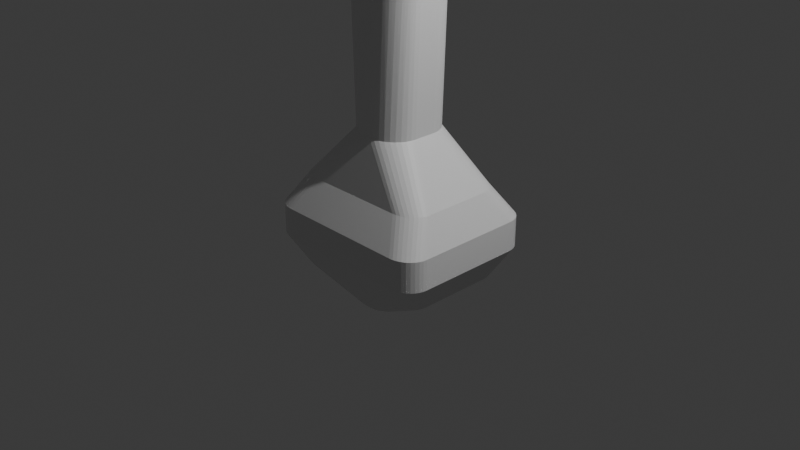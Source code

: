 # Source: SWORD.blend  (saved by Blender 4.5.91; exported with 4.5.12 LTS)
import bpy
from mathutils import Matrix  # noqa: F401  (used for matrix-valued properties, if any)

bpy.ops.wm.read_factory_settings(use_empty=True)
scene = bpy.context.scene
scene.name = 'Scene'

# ---- collections
col_collection = bpy.data.collections.new('Collection'); scene.collection.children.link(col_collection)

# ---- materials (node trees are filled in below, after node groups)
mat_material = bpy.data.materials.new('Material')
mat_material.alpha_threshold = 0.0
mat_material.roughness = 0.5
mat_material.line_color = (0.0, 0.0, 0.0, 1.0)

# ---- material node trees
mat_material.use_nodes = True; mat_material.node_tree.nodes.clear()
_N = mat_material.node_tree.nodes; _L = mat_material.node_tree.links
n0 = _N.new('ShaderNodeOutputMaterial'); n0.name = 'Material Output'; n0.location = (200, 100)
n1 = _N.new('ShaderNodeBsdfPrincipled'); n1.name = 'Principled BSDF'; n1.location = (-200, 100)
n1.inputs[3].default_value = 1.45
_L.new(n1.outputs[0], n0.inputs[0])
n0.is_active_output = True

# ---- world
world_world = bpy.data.worlds.new('World'); scene.world = world_world
world_world.use_nodes = True; world_world.node_tree.nodes.clear()
_N = world_world.node_tree.nodes; _L = world_world.node_tree.links
n0 = _N.new('ShaderNodeOutputWorld'); n0.name = 'World Output'; n0.location = (200, 100)
n1 = _N.new('ShaderNodeBackground'); n1.name = 'Background'; n1.location = (-200, 100)
n1.inputs[0].default_value = (0.05088, 0.05088, 0.05088, 1.0)
_L.new(n1.outputs[0], n0.inputs[0])
n0.is_active_output = True
world_world.color = (0.05088, 0.05088, 0.05088)
world_world.sun_shadow_jitter_overblur = 0.0

# ---- cameras
cam_camera = bpy.data.cameras.new('Camera')
cam_camera.clip_end = 100.0
cam_camera.ortho_scale = 7.314

# ---- lights
light_light = bpy.data.lights.new('Light', 'POINT')
light_light.energy = 1000.0
light_light.shadow_soft_size = 0.1

# ---- meshes
me_cube = bpy.data.meshes.new('Cube')
me_cube.from_pydata([(0.03124, -0.4133, 6.211), (0.09513, -0.4089, 6.211), (0.03124, 0.4133, 6.211), (0.09513, 0.4089, 6.211), (0.1571, 0.3957, 6.211), (0.2152, 0.3742, 6.211), (0.2678, 0.3449, 6.211), (0.3131, 0.3089, 6.211), (0.3499, 0.2672, 6.211), (0.377, 0.221, 6.211), (0.3992, 0.1211, 6.211), (0.3936, 0.1718, 6.211), (-0.3992, -0.1211, 6.211), (-0.3936, -0.1718, 6.211), (-0.377, -0.221, 6.211), (-0.3499, -0.2672, 6.211), (-0.3131, -0.3089, 6.211), (-0.2678, -0.3449, 6.211), (-0.2152, -0.3742, 6.211), (-0.1571, -0.3957, 6.211), (-0.09513, -0.4089, 6.211), (-0.03124, -0.4133, 6.211), (0.3554, 0.1211, 1.0), (0.02781, 0.4133, 1.0), (0.3505, 0.1718, 1.0), (0.3357, 0.221, 1.0), (0.3115, 0.2672, 1.0), (0.2788, 0.3089, 1.0), (0.2384, 0.3449, 1.0), (0.1916, 0.3742, 1.0), (0.1399, 0.3957, 1.0), (0.0847, 0.4089, 1.0), (0.02158, 0.4409, -0.8498), (0.2891, 0.2052, -0.8498), (0.06804, 0.4373, -0.8498), (0.1131, 0.4267, -0.8498), (0.1553, 0.4093, -0.8498), (0.1935, 0.3858, -0.8498), (0.2265, 0.3567, -0.8498), (0.2533, 0.3231, -0.8498), (0.273, 0.2858, -0.8498), (0.2851, 0.2462, -0.8498), (0.02781, -0.4133, 1.0), (0.3554, -0.1211, 1.0), (0.0847, -0.4089, 1.0), (0.1399, -0.3957, 1.0), (0.1916, -0.3742, 1.0), (0.2384, -0.3449, 1.0), (0.2788, -0.3089, 1.0), (0.3115, -0.2672, 1.0), (0.3357, -0.221, 1.0), (0.3505, -0.1718, 1.0), (0.2891, -0.2052, -0.8498), (0.02158, -0.4409, -0.8498), (0.2851, -0.2462, -0.8498), (0.273, -0.2858, -0.8498), (0.2533, -0.3231, -0.8498), (0.2265, -0.3567, -0.8498), (0.1935, -0.3858, -0.8498), (0.1553, -0.4093, -0.8498), (0.1131, -0.4267, -0.8498), (0.06804, -0.4373, -0.8498), (-0.02781, 0.4133, 1.0), (-0.3554, 0.1211, 1.0), (-0.0847, 0.4089, 1.0), (-0.1399, 0.3957, 1.0), (-0.1916, 0.3742, 1.0), (-0.2384, 0.3449, 1.0), (-0.2788, 0.3089, 1.0), (-0.3115, 0.2672, 1.0), (-0.3357, 0.221, 1.0), (-0.3505, 0.1718, 1.0), (-0.2891, 0.2052, -0.8498), (-0.02158, 0.4409, -0.8498), (-0.2851, 0.2462, -0.8498), (-0.273, 0.2858, -0.8498), (-0.2533, 0.3231, -0.8498), (-0.2265, 0.3567, -0.8498), (-0.1935, 0.3858, -0.8498), (-0.1553, 0.4093, -0.8498), (-0.1131, 0.4267, -0.8498), (-0.06804, 0.4373, -0.8498), (-0.3554, -0.1211, 1.0), (-0.02781, -0.4133, 1.0), (-0.3505, -0.1718, 1.0), (-0.3357, -0.221, 1.0), (-0.3115, -0.2672, 1.0), (-0.2788, -0.3089, 1.0), (-0.2384, -0.3449, 1.0), (-0.1916, -0.3742, 1.0), (-0.1399, -0.3957, 1.0), (-0.0847, -0.4089, 1.0), (-0.02158, -0.4409, -0.8498), (-0.2891, -0.2052, -0.8498), (-0.06804, -0.4373, -0.8498), (-0.1131, -0.4267, -0.8498), (-0.1553, -0.4093, -0.8498), (-0.1935, -0.3858, -0.8498), (-0.2265, -0.3567, -0.8498), (-0.2533, -0.3231, -0.8498), (-0.273, -0.2858, -0.8498), (-0.2851, -0.2462, -0.8498), (0.8123, 0.3653, 0.4498), (0.5496, 0.6026, 0.4498), (0.8083, 0.4065, 0.4498), (0.7964, 0.4464, 0.4498), (0.7771, 0.4839, 0.4498), (0.7508, 0.5178, 0.4498), (0.7184, 0.5471, 0.4498), (0.6809, 0.5708, 0.4498), (0.6394, 0.5883, 0.4498), (0.5952, 0.599, 0.4498), (0.9864, 0.5758, 0.1249), (0.7261, 0.8123, 0.1249), (0.9824, 0.6169, 0.1249), (0.9707, 0.6567, 0.1249), (0.9515, 0.694, 0.1249), (0.9255, 0.7278, 0.1249), (0.8934, 0.7569, 0.1249), (0.8563, 0.7806, 0.1249), (0.8152, 0.798, 0.1249), (0.7713, 0.8087, 0.1249), (0.9864, 0.5763, -0.2), (0.7259, 0.8123, -0.2), (0.9824, 0.6173, -0.2), (0.9707, 0.657, -0.2), (0.9515, 0.6943, -0.2), (0.9255, 0.728, -0.2), (0.8934, 0.7571, -0.2), (0.8562, 0.7806, -0.2), (0.815, 0.798, -0.2), (0.7712, 0.8087, -0.2), (0.5489, 0.6445, -0.5249), (0.8123, 0.4087, -0.5249), (0.5946, 0.6409, -0.5249), (0.639, 0.6303, -0.5249), (0.6806, 0.6129, -0.5249), (0.7182, 0.5893, -0.5249), (0.7506, 0.5602, -0.5249), (0.777, 0.5266, -0.5249), (0.7964, 0.4893, -0.5249), (0.8083, 0.4496, -0.5249), (-0.5489, -0.6445, -0.5249), (-0.8123, -0.4087, -0.5249), (-0.5946, -0.6409, -0.5249), (-0.639, -0.6303, -0.5249), (-0.6806, -0.6129, -0.5249), (-0.7182, -0.5893, -0.5249), (-0.7506, -0.5602, -0.5249), (-0.777, -0.5266, -0.5249), (-0.7964, -0.4893, -0.5249), (-0.8083, -0.4496, -0.5249), (-0.7259, -0.8123, -0.2), (-0.9864, -0.5763, -0.2), (-0.7712, -0.8087, -0.2), (-0.815, -0.798, -0.2), (-0.8562, -0.7806, -0.2), (-0.8934, -0.7571, -0.2), (-0.9255, -0.728, -0.2), (-0.9515, -0.6943, -0.2), (-0.9707, -0.657, -0.2), (-0.9824, -0.6173, -0.2), (-0.7261, -0.8123, 0.1249), (-0.9864, -0.5758, 0.1249), (-0.7713, -0.8087, 0.1249), (-0.8152, -0.798, 0.1249), (-0.8563, -0.7806, 0.1249), (-0.8934, -0.7569, 0.1249), (-0.9255, -0.7278, 0.1249), (-0.9515, -0.694, 0.1249), (-0.9707, -0.6567, 0.1249), (-0.9824, -0.6169, 0.1249), (-0.8123, -0.3653, 0.4498), (-0.5496, -0.6026, 0.4498), (-0.8083, -0.4065, 0.4498), (-0.7964, -0.4464, 0.4498), (-0.7771, -0.4839, 0.4498), (-0.7508, -0.5178, 0.4498), (-0.7184, -0.5471, 0.4498), (-0.6809, -0.5708, 0.4498), (-0.6394, -0.5883, 0.4498), (-0.5952, -0.599, 0.4498), (0.5496, -0.6026, 0.4498), (0.8123, -0.3653, 0.4498), (0.5952, -0.599, 0.4498), (0.6394, -0.5883, 0.4498), (0.6809, -0.5708, 0.4498), (0.7184, -0.5471, 0.4498), (0.7508, -0.5178, 0.4498), (0.7771, -0.4839, 0.4498), (0.7964, -0.4464, 0.4498), (0.8083, -0.4065, 0.4498), (0.7261, -0.8123, 0.1249), (0.9864, -0.5758, 0.1249), (0.7713, -0.8087, 0.1249), (0.8152, -0.798, 0.1249), (0.8563, -0.7806, 0.1249), (0.8934, -0.7569, 0.1249), (0.9255, -0.7278, 0.1249), (0.9515, -0.694, 0.1249), (0.9707, -0.6567, 0.1249), (0.9824, -0.6169, 0.1249), (0.7259, -0.8123, -0.2), (0.9864, -0.5763, -0.2), (0.7712, -0.8087, -0.2), (0.815, -0.798, -0.2), (0.8562, -0.7806, -0.2), (0.8934, -0.7571, -0.2), (0.9255, -0.728, -0.2), (0.9515, -0.6943, -0.2), (0.9707, -0.657, -0.2), (0.9824, -0.6173, -0.2), (0.8123, -0.4087, -0.5249), (0.5489, -0.6445, -0.5249), (0.8083, -0.4496, -0.5249), (0.7964, -0.4893, -0.5249), (0.777, -0.5266, -0.5249), (0.7506, -0.5602, -0.5249), (0.7182, -0.5893, -0.5249), (0.6806, -0.6129, -0.5249), (0.639, -0.6303, -0.5249), (0.5946, -0.6409, -0.5249), (-0.5496, 0.6026, 0.4498), (-0.8123, 0.3653, 0.4498), (-0.5952, 0.599, 0.4498), (-0.6394, 0.5883, 0.4498), (-0.6809, 0.5708, 0.4498), (-0.7184, 0.5471, 0.4498), (-0.7508, 0.5178, 0.4498), (-0.7771, 0.4839, 0.4498), (-0.7964, 0.4464, 0.4498), (-0.8083, 0.4065, 0.4498), (-0.7261, 0.8123, 0.1249), (-0.9864, 0.5758, 0.1249), (-0.7713, 0.8087, 0.1249), (-0.8152, 0.798, 0.1249), (-0.8563, 0.7806, 0.1249), (-0.8934, 0.7569, 0.1249), (-0.9255, 0.7278, 0.1249), (-0.9515, 0.694, 0.1249), (-0.9707, 0.6567, 0.1249), (-0.9824, 0.6169, 0.1249), (-0.7259, 0.8123, -0.2), (-0.9864, 0.5763, -0.2), (-0.7712, 0.8087, -0.2), (-0.815, 0.798, -0.2), (-0.8562, 0.7806, -0.2), (-0.8934, 0.7571, -0.2), (-0.9255, 0.728, -0.2), (-0.9515, 0.6943, -0.2), (-0.9707, 0.657, -0.2), (-0.9824, 0.6173, -0.2), (-0.8123, 0.4087, -0.5249), (-0.5489, 0.6445, -0.5249), (-0.8083, 0.4496, -0.5249), (-0.7964, 0.4893, -0.5249), (-0.777, 0.5266, -0.5249), (-0.7506, 0.5602, -0.5249), (-0.7182, 0.5893, -0.5249), (-0.6806, 0.6129, -0.5249), (-0.639, 0.6303, -0.5249), (-0.5946, 0.6409, -0.5249), (0.1571, -0.3957, 6.211), (0.2152, -0.3742, 6.211), (0.2678, -0.3449, 6.211), (0.3131, -0.3089, 6.211), (0.3499, -0.2672, 6.211), (0.377, -0.221, 6.211), (0.3936, -0.1718, 6.211), (0.3992, -0.1211, 6.211), (-0.09513, 0.4089, 6.211), (-0.03124, 0.4133, 6.211), (-0.1571, 0.3957, 6.211), (-0.2152, 0.3742, 6.211), (-0.2678, 0.3449, 6.211), (-0.3131, 0.3089, 6.211), (-0.3499, 0.2672, 6.211), (-0.377, 0.221, 6.211), (-0.3936, 0.1718, 6.211), (-0.3992, 0.1211, 6.211), (0.03624, -0.4133, 3.605), (-0.03624, -0.4133, 3.605), (-0.3633, 0.3089, 3.605), (-0.3107, 0.3449, 3.605), (0.4567, -0.1718, 3.605), (0.4374, -0.221, 3.605), (0.4567, 0.1718, 3.605), (0.4632, 0.1211, 3.605), (-0.3633, -0.3089, 3.605), (-0.406, -0.2672, 3.605), (-0.1104, 0.4089, 3.605), (-0.03624, 0.4133, 3.605), (0.3107, -0.3449, 3.605), (0.2497, -0.3742, 3.605), (-0.1104, -0.4089, 3.605), (-0.1823, -0.3957, 3.605), (0.2497, 0.3742, 3.605), (0.3107, 0.3449, 3.605), (-0.406, 0.2672, 3.605), (0.4632, -0.1211, 3.605), (-0.4374, -0.221, 3.605), (0.4374, 0.221, 3.605), (-0.1823, 0.3957, 3.605), (0.3633, -0.3089, 3.605), (-0.2497, -0.3742, 3.605), (0.1104, -0.4089, 3.605), (0.1823, 0.3957, 3.605), (-0.4374, 0.221, 3.605), (-0.4567, -0.1718, 3.605), (0.406, 0.2672, 3.605), (-0.2497, 0.3742, 3.605), (0.406, -0.2672, 3.605), (-0.3107, -0.3449, 3.605), (0.1823, -0.3957, 3.605), (0.1104, 0.4089, 3.605), (-0.4567, 0.1718, 3.605), (-0.4632, -0.1211, 3.605), (0.3633, 0.3089, 3.605), (0.03624, 0.4133, 3.605), (-0.4632, 0.1211, 3.605), (-0.7195, -0.467, 5.602), (-1.041, -0.1524, 6.808), (-0.7195, 0.467, 5.602), (-1.041, 0.1524, 6.808), (0.7195, -0.467, 5.602), (1.041, -0.1524, 6.808), (0.7195, 0.467, 5.602), (1.041, 0.1524, 6.808), (-3.967, 0.2345, 6.072), (-3.967, -0.2345, 6.072), (-3.967, -0.1392, 6.571), (-3.967, 0.1392, 6.571), (3.967, 0.1392, 6.571), (3.967, 0.2345, 6.072), (3.967, -0.2345, 6.072), (3.967, -0.1392, 6.571), (-1.041, -0.1479, 25.36), (-1.041, 0.1479, 25.36), (1.041, 0.1479, 25.36), (1.041, -0.1479, 25.36), (0.0, 0.467, 5.602), (0.0, 0.3523, 6.808), (0.0, -0.467, 5.602), (0.0, -0.3523, 6.808), (0.0, 0.1479, 27.73), (0.0, -0.1479, 27.73), (-0.8801, -0.5525, 6.205), (-0.8801, 0.5525, 6.205), (0.8801, 0.5525, 6.205), (0.8801, -0.5525, 6.205), (-3.967, -0.2345, 6.322), (-3.967, 0.2345, 6.322), (3.967, 0.2345, 6.322), (3.967, -0.2345, 6.322), (0.0, -0.5525, 6.205), (0.0, 0.5525, 6.205)], [], [(293, 292, 264, 263), (289, 288, 16, 15), (285, 284, 268, 267), (301, 309, 8, 9), (308, 300, 14, 13), (298, 307, 277, 276), (296, 306, 4, 5), (280, 305, 1, 0), (304, 295, 19, 18), (292, 303, 265, 264), (290, 302, 272, 270), (286, 301, 9, 11), (300, 289, 15, 14), (284, 299, 269, 268), (282, 298, 276, 275), (297, 296, 5, 6), (295, 294, 20, 19), (291, 290, 270, 271), (287, 286, 11, 10), (283, 282, 275, 274), (133, 33, 41, 141), (141, 41, 40, 140), (140, 40, 39, 139), (139, 39, 38, 138), (138, 38, 37, 137), (137, 37, 36, 136), (136, 36, 35, 135), (135, 35, 34, 134), (134, 34, 32, 132), (173, 83, 91, 181), (181, 91, 90, 180), (180, 90, 89, 179), (179, 89, 88, 178), (178, 88, 87, 177), (177, 87, 86, 176), (176, 86, 85, 175), (175, 85, 84, 174), (174, 84, 82, 172), (213, 53, 61, 221), (221, 61, 60, 220), (220, 60, 59, 219), (219, 59, 58, 218), (218, 58, 57, 217), (217, 57, 56, 216), (216, 56, 55, 215), (215, 55, 54, 214), (214, 54, 52, 212), (253, 73, 81, 261), (261, 81, 80, 260), (260, 80, 79, 259), (259, 79, 78, 258), (258, 78, 77, 257), (257, 77, 76, 256), (256, 76, 75, 255), (255, 75, 74, 254), (254, 74, 72, 252), (22, 102, 104, 24), (24, 104, 105, 25), (25, 105, 106, 26), (26, 106, 107, 27), (27, 107, 108, 28), (28, 108, 109, 29), (29, 109, 110, 30), (30, 110, 111, 31), (31, 111, 103, 23), (102, 112, 114, 104), (104, 114, 115, 105), (105, 115, 116, 106), (106, 116, 117, 107), (107, 117, 118, 108), (108, 118, 119, 109), (109, 119, 120, 110), (110, 120, 121, 111), (111, 121, 113, 103), (112, 122, 124, 114), (114, 124, 125, 115), (115, 125, 126, 116), (116, 126, 127, 117), (117, 127, 128, 118), (118, 128, 129, 119), (119, 129, 130, 120), (120, 130, 131, 121), (121, 131, 123, 113), (122, 133, 141, 124), (124, 141, 140, 125), (125, 140, 139, 126), (126, 139, 138, 127), (127, 138, 137, 128), (128, 137, 136, 129), (129, 136, 135, 130), (130, 135, 134, 131), (131, 134, 132, 123), (92, 142, 144, 94), (94, 144, 145, 95), (95, 145, 146, 96), (96, 146, 147, 97), (97, 147, 148, 98), (98, 148, 149, 99), (99, 149, 150, 100), (100, 150, 151, 101), (101, 151, 143, 93), (142, 152, 154, 144), (144, 154, 155, 145), (145, 155, 156, 146), (146, 156, 157, 147), (147, 157, 158, 148), (148, 158, 159, 149), (149, 159, 160, 150), (150, 160, 161, 151), (151, 161, 153, 143), (152, 162, 164, 154), (154, 164, 165, 155), (155, 165, 166, 156), (156, 166, 167, 157), (157, 167, 168, 158), (158, 168, 169, 159), (159, 169, 170, 160), (160, 170, 171, 161), (161, 171, 163, 153), (162, 173, 181, 164), (164, 181, 180, 165), (165, 180, 179, 166), (166, 179, 178, 167), (167, 178, 177, 168), (168, 177, 176, 169), (169, 176, 175, 170), (170, 175, 174, 171), (171, 174, 172, 163), (42, 182, 184, 44), (44, 184, 185, 45), (45, 185, 186, 46), (46, 186, 187, 47), (47, 187, 188, 48), (48, 188, 189, 49), (49, 189, 190, 50), (50, 190, 191, 51), (51, 191, 183, 43), (182, 192, 194, 184), (184, 194, 195, 185), (185, 195, 196, 186), (186, 196, 197, 187), (187, 197, 198, 188), (188, 198, 199, 189), (189, 199, 200, 190), (190, 200, 201, 191), (191, 201, 193, 183), (192, 202, 204, 194), (194, 204, 205, 195), (195, 205, 206, 196), (196, 206, 207, 197), (197, 207, 208, 198), (198, 208, 209, 199), (199, 209, 210, 200), (200, 210, 211, 201), (201, 211, 203, 193), (202, 213, 221, 204), (204, 221, 220, 205), (205, 220, 219, 206), (206, 219, 218, 207), (207, 218, 217, 208), (208, 217, 216, 209), (209, 216, 215, 210), (210, 215, 214, 211), (211, 214, 212, 203), (62, 222, 224, 64), (64, 224, 225, 65), (65, 225, 226, 66), (66, 226, 227, 67), (67, 227, 228, 68), (68, 228, 229, 69), (69, 229, 230, 70), (70, 230, 231, 71), (71, 231, 223, 63), (222, 232, 234, 224), (224, 234, 235, 225), (225, 235, 236, 226), (226, 236, 237, 227), (227, 237, 238, 228), (228, 238, 239, 229), (229, 239, 240, 230), (230, 240, 241, 231), (231, 241, 233, 223), (232, 242, 244, 234), (234, 244, 245, 235), (235, 245, 246, 236), (236, 246, 247, 237), (237, 247, 248, 238), (238, 248, 249, 239), (239, 249, 250, 240), (240, 250, 251, 241), (241, 251, 243, 233), (242, 253, 261, 244), (244, 261, 260, 245), (245, 260, 259, 246), (246, 259, 258, 247), (247, 258, 257, 248), (248, 257, 256, 249), (249, 256, 255, 250), (250, 255, 254, 251), (251, 254, 252, 243), (102, 22, 43, 183), (281, 280, 0, 21), (222, 62, 23, 103), (73, 253, 132, 32), (33, 133, 212, 52), (72, 74, 75, 76, 77, 78, 79, 80, 81, 73, 32, 34, 35, 36, 37, 38, 39, 40, 41, 33, 52, 54, 55, 56, 57, 58, 59, 60, 61, 53, 92, 94, 95, 96, 97, 98, 99, 100, 101, 93), (182, 42, 83, 173), (53, 213, 142, 92), (172, 82, 63, 223), (93, 143, 252, 72), (112, 102, 183, 193), (232, 222, 103, 113), (242, 232, 113, 123), (122, 112, 193, 203), (253, 242, 123, 132), (133, 122, 203, 212), (143, 153, 243, 252), (213, 202, 152, 142), (153, 163, 233, 243), (202, 192, 162, 152), (163, 172, 223, 233), (192, 182, 173, 162), (302, 310, 273, 272), (303, 311, 266, 265), (312, 304, 18, 17), (305, 313, 262, 1), (306, 314, 3, 4), (307, 315, 278, 277), (316, 308, 13, 12), (309, 317, 7, 8), (299, 287, 10, 269), (310, 283, 274, 273), (311, 285, 267, 266), (288, 312, 17, 16), (318, 291, 271, 2), (313, 293, 263, 262), (314, 318, 2, 3), (315, 319, 279, 278), (294, 281, 21, 20), (319, 316, 12, 279), (317, 297, 6, 7), (27, 28, 297, 317), (63, 82, 316, 319), (91, 83, 281, 294), (71, 63, 319, 315), (31, 23, 318, 314), (45, 46, 293, 313), (23, 62, 291, 318), (87, 88, 312, 288), (49, 50, 285, 311), (66, 67, 283, 310), (43, 22, 287, 299), (26, 27, 317, 309), (82, 84, 308, 316), (70, 71, 315, 307), (30, 31, 314, 306), (44, 45, 313, 305), (88, 89, 304, 312), (48, 49, 311, 303), (65, 66, 310, 302), (83, 42, 280, 281), (67, 68, 282, 283), (22, 24, 286, 287), (62, 64, 290, 291), (90, 91, 294, 295), (28, 29, 296, 297), (68, 69, 298, 282), (51, 43, 299, 284), (85, 86, 289, 300), (24, 25, 301, 286), (64, 65, 302, 290), (47, 48, 303, 292), (89, 90, 295, 304), (42, 44, 305, 280), (29, 30, 306, 296), (69, 70, 307, 298), (84, 85, 300, 308), (25, 26, 309, 301), (50, 51, 284, 285), (86, 87, 288, 289), (46, 47, 292, 293), (322, 320, 329, 328), (355, 341, 327, 348), (321, 323, 331, 330), (354, 343, 321, 346), (340, 326, 324, 342), (323, 321, 336, 337), (350, 330, 331, 351), (352, 332, 335, 353), (349, 324, 334, 353), (324, 326, 333, 334), (347, 322, 328, 351), (346, 321, 330, 350), (327, 325, 335, 332), (348, 327, 332, 352), (344, 337, 336, 345), (343, 325, 339, 345), (341, 323, 337, 344), (325, 327, 338, 339), (327, 341, 344, 338), (321, 343, 345, 336), (338, 344, 345, 339), (322, 340, 342, 320), (349, 325, 343, 354), (347, 323, 341, 355), (322, 347, 355, 340), (324, 349, 354, 342), (326, 348, 352, 333), (320, 346, 350, 329), (323, 347, 351, 331), (325, 349, 353, 335), (333, 352, 353, 334), (329, 350, 351, 328), (342, 354, 346, 320), (340, 355, 348, 326)])
_uv = me_cube.uv_layers.new(name='UVMap')
_uv.uv.foreach_set('vector', [0.6726, 0.7456, 0.6583, 0.7335, 0.6609, 0.7376, 0.6752, 0.7473, 0.6272, 0.04643, 0.6289, 0.03323, 0.6293, 0.03014, 0.6275, 0.04322, 0.6304, 0.6895, 0.6265, 0.676, 0.6265, 0.677, 0.6311, 0.6919, 0.6304, 0.5605, 0.6369, 0.5472, 0.6385, 0.5441, 0.6311, 0.5581, 0.6253, 0.07389, 0.626, 0.06021, 0.6261, 0.05774, 0.6253, 0.07295, 0.6272, 0.2036, 0.626, 0.1898, 0.6261, 0.1923, 0.6275, 0.2068, 0.6726, 0.5044, 0.6892, 0.4962, 0.6914, 0.4952, 0.6752, 0.5027, 0.6901, 0.7996, 0.7078, 0.7594, 0.7092, 0.7598, 0.6895, 0.8007, 0.627, 0.954, 0.6263, 0.9273, 0.6261, 0.9248, 0.6274, 0.9441, 0.6583, 0.7335, 0.6463, 0.7156, 0.6487, 0.7186, 0.6609, 0.7376, 0.6253, 0.3435, 0.6263, 0.3227, 0.6261, 0.3252, 0.6253, 0.3451, 0.6265, 0.574, 0.6304, 0.5605, 0.6311, 0.5581, 0.6265, 0.573, 0.626, 0.06021, 0.6272, 0.04643, 0.6275, 0.04322, 0.6261, 0.05774, 0.6265, 0.676, 0.625, 0.6616, 0.625, 0.6616, 0.6265, 0.677, 0.6289, 0.2168, 0.6272, 0.2036, 0.6275, 0.2068, 0.6293, 0.2199, 0.6583, 0.5165, 0.6726, 0.5044, 0.6752, 0.5027, 0.6609, 0.5124, 0.6263, 0.9273, 0.6253, 0.9065, 0.6253, 0.9049, 0.6261, 0.9248, 0.625, 0.3647, 0.6253, 0.3435, 0.6253, 0.3451, 0.625, 0.3652, 0.625, 0.5884, 0.6265, 0.574, 0.6265, 0.573, 0.625, 0.5884, 0.6292, 0.2731, 0.6289, 0.2168, 0.6293, 0.2199, 0.6292, 0.2879, 0.425, 0.5457, 0.375, 0.5668, 0.3734, 0.5552, 0.4247, 0.5377, 0.4247, 0.5377, 0.3734, 0.5552, 0.3686, 0.5439, 0.4239, 0.5296, 0.4239, 0.5296, 0.3686, 0.5439, 0.3609, 0.5333, 0.4226, 0.5218, 0.4226, 0.5218, 0.3609, 0.5333, 0.3503, 0.5237, 0.4209, 0.5142, 0.4209, 0.5142, 0.3503, 0.5237, 0.3375, 0.5102, 0.4213, 0.4894, 0.4213, 0.4894, 0.3375, 0.5102, 0.3225, 0.5028, 0.4229, 0.4818, 0.4229, 0.4818, 0.3225, 0.5028, 0.3055, 0.497, 0.4241, 0.4742, 0.4241, 0.4742, 0.3055, 0.497, 0.2871, 0.4933, 0.4248, 0.4667, 0.4248, 0.4667, 0.2871, 0.4933, 0.299, 0.4603, 0.425, 0.4595, 0.575, 0.9596, 0.625, 0.8848, 0.6253, 0.9049, 0.5753, 0.9668, 0.5753, 0.9668, 0.6253, 0.9049, 0.6261, 0.9248, 0.576, 0.9744, 0.576, 0.9744, 0.6261, 0.9248, 0.6274, 0.9441, 0.5773, 0.982, 0.5773, 0.982, 0.6274, 0.9441, 0.625, 1.0, 0.5792, 1.0, 0.5793, 0.0, 0.625, 0.0, 0.6293, 0.03014, 0.5791, 0.01469, 0.5791, 0.01469, 0.6293, 0.03014, 0.6275, 0.04322, 0.5774, 0.02314, 0.5774, 0.02314, 0.6275, 0.04322, 0.6261, 0.05774, 0.5761, 0.03179, 0.5761, 0.03179, 0.6261, 0.05774, 0.6253, 0.07295, 0.5753, 0.04054, 0.5753, 0.04054, 0.6253, 0.07295, 0.625, 0.08839, 0.575, 0.04923, 0.425, 0.7905, 0.299, 0.7897, 0.2871, 0.7567, 0.4248, 0.7833, 0.4248, 0.7833, 0.2871, 0.7567, 0.3055, 0.753, 0.4241, 0.7758, 0.4241, 0.7758, 0.3055, 0.753, 0.3225, 0.7472, 0.4229, 0.7682, 0.4229, 0.7682, 0.3225, 0.7472, 0.3375, 0.7398, 0.4213, 0.7606, 0.4213, 0.7606, 0.3375, 0.7398, 0.3503, 0.7263, 0.4209, 0.7358, 0.4209, 0.7358, 0.3503, 0.7263, 0.3609, 0.7167, 0.4226, 0.7282, 0.4226, 0.7282, 0.3609, 0.7167, 0.3686, 0.7061, 0.4239, 0.7204, 0.4239, 0.7204, 0.3686, 0.7061, 0.3734, 0.6948, 0.4247, 0.7123, 0.4247, 0.7123, 0.3734, 0.6948, 0.375, 0.6832, 0.425, 0.7043, 0.425, 0.2905, 0.375, 0.3657, 0.3748, 0.3455, 0.4248, 0.2833, 0.4248, 0.2833, 0.3748, 0.3455, 0.374, 0.3256, 0.4241, 0.2758, 0.4241, 0.2758, 0.374, 0.3256, 0.3728, 0.3062, 0.4229, 0.2682, 0.4229, 0.2682, 0.3728, 0.3062, 0.3712, 0.2882, 0.4213, 0.2606, 0.4213, 0.2606, 0.3712, 0.2882, 0.3707, 0.2274, 0.4209, 0.2358, 0.4209, 0.2358, 0.3707, 0.2274, 0.3725, 0.2174, 0.4226, 0.2282, 0.4226, 0.2282, 0.3725, 0.2174, 0.3739, 0.2064, 0.4239, 0.2204, 0.4239, 0.2204, 0.3739, 0.2064, 0.3747, 0.1949, 0.4247, 0.2123, 0.4247, 0.2123, 0.3747, 0.1949, 0.375, 0.1832, 0.425, 0.2043, 0.625, 0.5884, 0.575, 0.5492, 0.5753, 0.5405, 0.6265, 0.573, 0.6265, 0.573, 0.5753, 0.5405, 0.5761, 0.5318, 0.6311, 0.5581, 0.6311, 0.5581, 0.5761, 0.5318, 0.5774, 0.5231, 0.6385, 0.5441, 0.6385, 0.5441, 0.5774, 0.5231, 0.5791, 0.5147, 0.6487, 0.5314, 0.6487, 0.5314, 0.5791, 0.5147, 0.5791, 0.4898, 0.6609, 0.5124, 0.6609, 0.5124, 0.5791, 0.4898, 0.5773, 0.482, 0.6752, 0.5027, 0.6752, 0.5027, 0.5773, 0.482, 0.576, 0.4744, 0.6914, 0.4952, 0.6914, 0.4952, 0.576, 0.4744, 0.5753, 0.4668, 0.7092, 0.4902, 0.7092, 0.4902, 0.5753, 0.4668, 0.575, 0.4596, 0.6895, 0.4493, 0.575, 0.5492, 0.525, 0.5364, 0.5251, 0.53, 0.5753, 0.5405, 0.5753, 0.5405, 0.5251, 0.53, 0.5256, 0.5237, 0.5761, 0.5318, 0.5761, 0.5318, 0.5256, 0.5237, 0.5263, 0.5175, 0.5774, 0.5231, 0.5774, 0.5231, 0.5263, 0.5175, 0.5272, 0.5117, 0.5791, 0.5147, 0.5791, 0.5147, 0.5272, 0.5117, 0.5272, 0.4891, 0.5791, 0.4898, 0.5791, 0.4898, 0.5272, 0.4891, 0.5263, 0.484, 0.5773, 0.482, 0.5773, 0.482, 0.5263, 0.484, 0.5256, 0.4785, 0.576, 0.4744, 0.576, 0.4744, 0.5256, 0.4785, 0.5251, 0.4728, 0.5753, 0.4668, 0.5753, 0.4668, 0.5251, 0.4728, 0.525, 0.467, 0.575, 0.4596, 0.525, 0.5364, 0.475, 0.5363, 0.4749, 0.5299, 0.5251, 0.53, 0.5251, 0.53, 0.4749, 0.5299, 0.4744, 0.5237, 0.5256, 0.5237, 0.5256, 0.5237, 0.4744, 0.5237, 0.4738, 0.5176, 0.5263, 0.5175, 0.5263, 0.5175, 0.4738, 0.5176, 0.4728, 0.512, 0.5272, 0.5117, 0.5272, 0.5117, 0.4728, 0.512, 0.4731, 0.489, 0.5272, 0.4891, 0.5272, 0.4891, 0.4731, 0.489, 0.4739, 0.4839, 0.5263, 0.484, 0.5263, 0.484, 0.4739, 0.4839, 0.4745, 0.4785, 0.5256, 0.4785, 0.5256, 0.4785, 0.4745, 0.4785, 0.4749, 0.4728, 0.5251, 0.4728, 0.5251, 0.4728, 0.4749, 0.4728, 0.475, 0.467, 0.525, 0.467, 0.475, 0.5363, 0.425, 0.5457, 0.4247, 0.5377, 0.4749, 0.5299, 0.4749, 0.5299, 0.4247, 0.5377, 0.4239, 0.5296, 0.4744, 0.5237, 0.4744, 0.5237, 0.4239, 0.5296, 0.4226, 0.5218, 0.4738, 0.5176, 0.4738, 0.5176, 0.4226, 0.5218, 0.4209, 0.5142, 0.4728, 0.512, 0.4728, 0.512, 0.4209, 0.5142, 0.4213, 0.4894, 0.4731, 0.489, 0.4731, 0.489, 0.4213, 0.4894, 0.4229, 0.4818, 0.4739, 0.4839, 0.4739, 0.4839, 0.4229, 0.4818, 0.4241, 0.4742, 0.4745, 0.4785, 0.4745, 0.4785, 0.4241, 0.4742, 0.4248, 0.4667, 0.4749, 0.4728, 0.4749, 0.4728, 0.4248, 0.4667, 0.425, 0.4595, 0.475, 0.467, 0.375, 0.8843, 0.425, 0.9595, 0.4248, 0.9667, 0.3748, 0.9045, 0.3748, 0.9045, 0.4248, 0.9667, 0.4241, 0.9742, 0.374, 0.9244, 0.374, 0.9244, 0.4241, 0.9742, 0.4229, 0.9818, 0.3728, 0.9438, 0.3728, 0.9438, 0.4229, 0.9818, 0.4208, 1.0, 0.375, 1.0, 0.375, 0.0, 0.4207, 0.0, 0.4209, 0.01422, 0.3707, 0.02255, 0.3707, 0.02255, 0.4209, 0.01422, 0.4226, 0.02178, 0.3725, 0.03255, 0.3725, 0.03255, 0.4226, 0.02178, 0.4239, 0.02965, 0.3739, 0.04358, 0.3739, 0.04358, 0.4239, 0.02965, 0.4247, 0.03769, 0.3747, 0.05513, 0.3747, 0.05513, 0.4247, 0.03769, 0.425, 0.04574, 0.375, 0.06682, 0.425, 0.9595, 0.475, 0.967, 0.4749, 0.9728, 0.4248, 0.9667, 0.4248, 0.9667, 0.4749, 0.9728, 0.4745, 0.9785, 0.4241, 0.9742, 0.4241, 0.9742, 0.4745, 0.9785, 0.4739, 0.9839, 0.4229, 0.9818, 0.4229, 0.9818, 0.4739, 0.9839, 0.4707, 1.0, 0.4208, 1.0, 0.4207, 0.0, 0.4707, 0.0, 0.4728, 0.01201, 0.4209, 0.01422, 0.4209, 0.01422, 0.4728, 0.01201, 0.4738, 0.01763, 0.4226, 0.02178, 0.4226, 0.02178, 0.4738, 0.01763, 0.4744, 0.02367, 0.4239, 0.02965, 0.4239, 0.02965, 0.4744, 0.02367, 0.4749, 0.02995, 0.4247, 0.03769, 0.4247, 0.03769, 0.4749, 0.02995, 0.475, 0.03631, 0.425, 0.04574, 0.475, 0.967, 0.525, 0.967, 0.5251, 0.9728, 0.4749, 0.9728, 0.4749, 0.9728, 0.5251, 0.9728, 0.5256, 0.9785, 0.4745, 0.9785, 0.4745, 0.9785, 0.5256, 0.9785, 0.5263, 0.984, 0.4739, 0.9839, 0.4739, 0.9839, 0.5263, 0.984, 0.5294, 1.0, 0.4707, 1.0, 0.4707, 0.0, 0.5294, 0.0, 0.5272, 0.01175, 0.4728, 0.01201, 0.4728, 0.01201, 0.5272, 0.01175, 0.5263, 0.01752, 0.4738, 0.01763, 0.4738, 0.01763, 0.5263, 0.01752, 0.5256, 0.02366, 0.4744, 0.02367, 0.4744, 0.02367, 0.5256, 0.02366, 0.5251, 0.03, 0.4749, 0.02995, 0.4749, 0.02995, 0.5251, 0.03, 0.525, 0.03639, 0.475, 0.03631, 0.525, 0.967, 0.575, 0.9596, 0.5753, 0.9668, 0.5251, 0.9728, 0.5251, 0.9728, 0.5753, 0.9668, 0.576, 0.9744, 0.5256, 0.9785, 0.5256, 0.9785, 0.576, 0.9744, 0.5773, 0.982, 0.5263, 0.984, 0.5263, 0.984, 0.5773, 0.982, 0.5792, 1.0, 0.5294, 1.0, 0.5294, 0.0, 0.5793, 0.0, 0.5791, 0.01469, 0.5272, 0.01175, 0.5272, 0.01175, 0.5791, 0.01469, 0.5774, 0.02314, 0.5263, 0.01752, 0.5263, 0.01752, 0.5774, 0.02314, 0.5761, 0.03179, 0.5256, 0.02366, 0.5256, 0.02366, 0.5761, 0.03179, 0.5753, 0.04054, 0.5251, 0.03, 0.5251, 0.03, 0.5753, 0.04054, 0.575, 0.04923, 0.525, 0.03639, 0.6895, 0.8007, 0.575, 0.7904, 0.5753, 0.7832, 0.7092, 0.7598, 0.7092, 0.7598, 0.5753, 0.7832, 0.576, 0.7756, 0.6914, 0.7548, 0.6914, 0.7548, 0.576, 0.7756, 0.5773, 0.768, 0.6752, 0.7473, 0.6752, 0.7473, 0.5773, 0.768, 0.5791, 0.7602, 0.6609, 0.7376, 0.6609, 0.7376, 0.5791, 0.7602, 0.5791, 0.7353, 0.6487, 0.7186, 0.6487, 0.7186, 0.5791, 0.7353, 0.5774, 0.7269, 0.6385, 0.7059, 0.6385, 0.7059, 0.5774, 0.7269, 0.5761, 0.7182, 0.6311, 0.6919, 0.6311, 0.6919, 0.5761, 0.7182, 0.5753, 0.7095, 0.6265, 0.677, 0.6265, 0.677, 0.5753, 0.7095, 0.575, 0.7008, 0.625, 0.6616, 0.575, 0.7904, 0.525, 0.783, 0.5251, 0.7772, 0.5753, 0.7832, 0.5753, 0.7832, 0.5251, 0.7772, 0.5256, 0.7715, 0.576, 0.7756, 0.576, 0.7756, 0.5256, 0.7715, 0.5263, 0.766, 0.5773, 0.768, 0.5773, 0.768, 0.5263, 0.766, 0.5272, 0.7609, 0.5791, 0.7602, 0.5791, 0.7602, 0.5272, 0.7609, 0.5272, 0.7383, 0.5791, 0.7353, 0.5791, 0.7353, 0.5272, 0.7383, 0.5263, 0.7325, 0.5774, 0.7269, 0.5774, 0.7269, 0.5263, 0.7325, 0.5256, 0.7263, 0.5761, 0.7182, 0.5761, 0.7182, 0.5256, 0.7263, 0.5251, 0.72, 0.5753, 0.7095, 0.5753, 0.7095, 0.5251, 0.72, 0.525, 0.7136, 0.575, 0.7008, 0.525, 0.783, 0.475, 0.783, 0.4749, 0.7772, 0.5251, 0.7772, 0.5251, 0.7772, 0.4749, 0.7772, 0.4745, 0.7715, 0.5256, 0.7715, 0.5256, 0.7715, 0.4745, 0.7715, 0.4739, 0.7661, 0.5263, 0.766, 0.5263, 0.766, 0.4739, 0.7661, 0.4731, 0.761, 0.5272, 0.7609, 0.5272, 0.7609, 0.4731, 0.761, 0.4728, 0.738, 0.5272, 0.7383, 0.5272, 0.7383, 0.4728, 0.738, 0.4738, 0.7324, 0.5263, 0.7325, 0.5263, 0.7325, 0.4738, 0.7324, 0.4744, 0.7263, 0.5256, 0.7263, 0.5256, 0.7263, 0.4744, 0.7263, 0.4749, 0.7201, 0.5251, 0.72, 0.5251, 0.72, 0.4749, 0.7201, 0.475, 0.7137, 0.525, 0.7136, 0.475, 0.783, 0.425, 0.7905, 0.4248, 0.7833, 0.4749, 0.7772, 0.4749, 0.7772, 0.4248, 0.7833, 0.4241, 0.7758, 0.4745, 0.7715, 0.4745, 0.7715, 0.4241, 0.7758, 0.4229, 0.7682, 0.4739, 0.7661, 0.4739, 0.7661, 0.4229, 0.7682, 0.4213, 0.7606, 0.4731, 0.761, 0.4731, 0.761, 0.4213, 0.7606, 0.4209, 0.7358, 0.4728, 0.738, 0.4728, 0.738, 0.4209, 0.7358, 0.4226, 0.7282, 0.4738, 0.7324, 0.4738, 0.7324, 0.4226, 0.7282, 0.4239, 0.7204, 0.4744, 0.7263, 0.4744, 0.7263, 0.4239, 0.7204, 0.4247, 0.7123, 0.4749, 0.7201, 0.4749, 0.7201, 0.4247, 0.7123, 0.425, 0.7043, 0.475, 0.7137, 0.625, 0.3652, 0.575, 0.2904, 0.5753, 0.2832, 0.6253, 0.3451, 0.6253, 0.3451, 0.5753, 0.2832, 0.576, 0.2756, 0.6261, 0.3252, 0.6261, 0.3252, 0.576, 0.2756, 0.5773, 0.268, 0.6274, 0.3059, 0.6274, 0.3059, 0.5773, 0.268, 0.5791, 0.2602, 0.6292, 0.2879, 0.6292, 0.2879, 0.5791, 0.2602, 0.5791, 0.2353, 0.6293, 0.2199, 0.6293, 0.2199, 0.5791, 0.2353, 0.5774, 0.2269, 0.6275, 0.2068, 0.6275, 0.2068, 0.5774, 0.2269, 0.5761, 0.2182, 0.6261, 0.1923, 0.6261, 0.1923, 0.5761, 0.2182, 0.5753, 0.2095, 0.6253, 0.177, 0.6253, 0.177, 0.5753, 0.2095, 0.575, 0.2008, 0.625, 0.1616, 0.575, 0.2904, 0.525, 0.283, 0.5251, 0.2772, 0.5753, 0.2832, 0.5753, 0.2832, 0.5251, 0.2772, 0.5256, 0.2715, 0.576, 0.2756, 0.576, 0.2756, 0.5256, 0.2715, 0.5263, 0.266, 0.5773, 0.268, 0.5773, 0.268, 0.5263, 0.266, 0.5272, 0.2609, 0.5791, 0.2602, 0.5791, 0.2602, 0.5272, 0.2609, 0.5272, 0.2383, 0.5791, 0.2353, 0.5791, 0.2353, 0.5272, 0.2383, 0.5263, 0.2325, 0.5774, 0.2269, 0.5774, 0.2269, 0.5263, 0.2325, 0.5256, 0.2263, 0.5761, 0.2182, 0.5761, 0.2182, 0.5256, 0.2263, 0.5251, 0.22, 0.5753, 0.2095, 0.5753, 0.2095, 0.5251, 0.22, 0.525, 0.2136, 0.575, 0.2008, 0.525, 0.283, 0.475, 0.283, 0.4749, 0.2772, 0.5251, 0.2772, 0.5251, 0.2772, 0.4749, 0.2772, 0.4745, 0.2715, 0.5256, 0.2715, 0.5256, 0.2715, 0.4745, 0.2715, 0.4739, 0.2661, 0.5263, 0.266, 0.5263, 0.266, 0.4739, 0.2661, 0.4731, 0.261, 0.5272, 0.2609, 0.5272, 0.2609, 0.4731, 0.261, 0.4728, 0.238, 0.5272, 0.2383, 0.5272, 0.2383, 0.4728, 0.238, 0.4738, 0.2324, 0.5263, 0.2325, 0.5263, 0.2325, 0.4738, 0.2324, 0.4744, 0.2263, 0.5256, 0.2263, 0.5256, 0.2263, 0.4744, 0.2263, 0.4749, 0.2201, 0.5251, 0.22, 0.5251, 0.22, 0.4749, 0.2201, 0.475, 0.2137, 0.525, 0.2136, 0.475, 0.283, 0.425, 0.2905, 0.4248, 0.2833, 0.4749, 0.2772, 0.4749, 0.2772, 0.4248, 0.2833, 0.4241, 0.2758, 0.4745, 0.2715, 0.4745, 0.2715, 0.4241, 0.2758, 0.4229, 0.2682, 0.4739, 0.2661, 0.4739, 0.2661, 0.4229, 0.2682, 0.4213, 0.2606, 0.4731, 0.261, 0.4731, 0.261, 0.4213, 0.2606, 0.4209, 0.2358, 0.4728, 0.238, 0.4728, 0.238, 0.4209, 0.2358, 0.4226, 0.2282, 0.4738, 0.2324, 0.4738, 0.2324, 0.4226, 0.2282, 0.4239, 0.2204, 0.4744, 0.2263, 0.4744, 0.2263, 0.4239, 0.2204, 0.4247, 0.2123, 0.4749, 0.2201, 0.4749, 0.2201, 0.4247, 0.2123, 0.425, 0.2043, 0.475, 0.2137, 0.575, 0.5492, 0.625, 0.5884, 0.625, 0.6616, 0.575, 0.7008, 0.625, 0.8853, 0.6901, 0.7996, 0.6895, 0.8007, 0.625, 0.8848, 0.575, 0.2904, 0.625, 0.3652, 0.6895, 0.4493, 0.575, 0.4596, 0.375, 0.3657, 0.425, 0.2905, 0.425, 0.4595, 0.299, 0.4603, 0.375, 0.5668, 0.425, 0.5457, 0.425, 0.7043, 0.375, 0.6832, 0.125, 0.5668, 0.1268, 0.5552, 0.132, 0.544, 0.1405, 0.5334, 0.1521, 0.5239, 0.1663, 0.5156, 0.1828, 0.509, 0.2011, 0.504, 0.2206, 0.501, 0.2407, 0.5, 0.299, 0.4603, 0.2871, 0.4933, 0.3055, 0.497, 0.3225, 0.5028, 0.3375, 0.5102, 0.3503, 0.5237, 0.3609, 0.5333, 0.3686, 0.5439, 0.3734, 0.5552, 0.375, 0.5668, 0.375, 0.6832, 0.3734, 0.6948, 0.3686, 0.7061, 0.3609, 0.7167, 0.3503, 0.7263, 0.3375, 0.7398, 0.3225, 0.7472, 0.3055, 0.753, 0.2871, 0.7567, 0.299, 0.7897, 0.2407, 0.75, 0.2206, 0.749, 0.2011, 0.746, 0.1828, 0.741, 0.1663, 0.7344, 0.1521, 0.7261, 0.1405, 0.7166, 0.132, 0.706, 0.1268, 0.6948, 0.125, 0.6832, 0.575, 0.7904, 0.6895, 0.8007, 0.625, 0.8848, 0.575, 0.9596, 0.299, 0.7897, 0.425, 0.7905, 0.425, 0.9595, 0.375, 0.8843, 0.575, 0.04923, 0.625, 0.08839, 0.625, 0.1616, 0.575, 0.2008, 0.375, 0.06682, 0.425, 0.04574, 0.425, 0.2043, 0.375, 0.1832, 0.525, 0.5364, 0.575, 0.5492, 0.575, 0.7008, 0.525, 0.7136, 0.525, 0.283, 0.575, 0.2904, 0.575, 0.4596, 0.525, 0.467, 0.475, 0.283, 0.525, 0.283, 0.525, 0.467, 0.475, 0.467, 0.475, 0.5363, 0.525, 0.5364, 0.525, 0.7136, 0.475, 0.7137, 0.425, 0.2905, 0.475, 0.283, 0.475, 0.467, 0.425, 0.4595, 0.425, 0.5457, 0.475, 0.5363, 0.475, 0.7137, 0.425, 0.7043, 0.425, 0.04574, 0.475, 0.03631, 0.475, 0.2137, 0.425, 0.2043, 0.425, 0.7905, 0.475, 0.783, 0.475, 0.967, 0.425, 0.9595, 0.475, 0.03631, 0.525, 0.03639, 0.525, 0.2136, 0.475, 0.2137, 0.475, 0.783, 0.525, 0.783, 0.525, 0.967, 0.475, 0.967, 0.525, 0.03639, 0.575, 0.04923, 0.575, 0.2008, 0.525, 0.2136, 0.525, 0.783, 0.575, 0.7904, 0.575, 0.9596, 0.525, 0.967, 0.6263, 0.3227, 0.6277, 0.3027, 0.6274, 0.3059, 0.6261, 0.3252, 0.6463, 0.7156, 0.6369, 0.7028, 0.6385, 0.7059, 0.6487, 0.7186, 0.6245, 1.012, 0.627, 0.954, 0.6274, 0.9441, 0.625, 1.0, 0.7078, 0.7594, 0.6892, 0.7538, 0.6914, 0.7548, 0.7092, 0.7598, 0.6892, 0.4962, 0.7078, 0.4906, 0.7092, 0.4902, 0.6914, 0.4952, 0.626, 0.1898, 0.6253, 0.1761, 0.6253, 0.177, 0.6261, 0.1923, 0.625, 0.08839, 0.6253, 0.07389, 0.6253, 0.07295, 0.625, 0.08839, 0.6369, 0.5472, 0.6463, 0.5344, 0.6487, 0.5314, 0.6385, 0.5441, 0.625, 0.6616, 0.625, 0.5884, 0.625, 0.5884, 0.625, 0.6616, 0.6277, 0.3027, 0.6292, 0.2731, 0.6292, 0.2879, 0.6274, 0.3059, 0.6369, 0.7028, 0.6304, 0.6895, 0.6311, 0.6919, 0.6385, 0.7059, 0.6289, 0.03323, 0.6259, 0.006588, 0.625, 0.0, 0.6293, 0.03014, 0.6901, 0.4504, 0.625, 0.3647, 0.625, 0.3652, 0.6895, 0.4493, 0.6892, 0.7538, 0.6726, 0.7456, 0.6752, 0.7473, 0.6914, 0.7548, 0.7078, 0.4906, 0.6901, 0.4504, 0.6895, 0.4493, 0.7092, 0.4902, 0.6253, 0.1761, 0.625, 0.1616, 0.625, 0.1616, 0.6253, 0.177, 0.6253, 0.9065, 0.625, 0.8853, 0.625, 0.8848, 0.6253, 0.9049, 0.625, 0.1616, 0.625, 0.08839, 0.625, 0.08839, 0.625, 0.1616, 0.6463, 0.5344, 0.6583, 0.5165, 0.6609, 0.5124, 0.6487, 0.5314, 0.6487, 0.5314, 0.6609, 0.5124, 0.6583, 0.5165, 0.6463, 0.5344, 0.625, 0.1616, 0.625, 0.08839, 0.625, 0.08839, 0.625, 0.1616, 0.6253, 0.9049, 0.625, 0.8848, 0.625, 0.8853, 0.6253, 0.9065, 0.6253, 0.177, 0.625, 0.1616, 0.625, 0.1616, 0.6253, 0.1761, 0.7092, 0.4902, 0.6895, 0.4493, 0.6901, 0.4504, 0.7078, 0.4906, 0.6914, 0.7548, 0.6752, 0.7473, 0.6726, 0.7456, 0.6892, 0.7538, 0.6895, 0.4493, 0.625, 0.3652, 0.625, 0.3647, 0.6901, 0.4504, 0.6293, 0.03014, 0.625, 0.0, 0.6259, 0.006588, 0.6289, 0.03323, 0.6385, 0.7059, 0.6311, 0.6919, 0.6304, 0.6895, 0.6369, 0.7028, 0.6274, 0.3059, 0.6292, 0.2879, 0.6292, 0.2731, 0.6277, 0.3027, 0.625, 0.6616, 0.625, 0.5884, 0.625, 0.5884, 0.625, 0.6616, 0.6385, 0.5441, 0.6487, 0.5314, 0.6463, 0.5344, 0.6369, 0.5472, 0.625, 0.08839, 0.6253, 0.07295, 0.6253, 0.07389, 0.625, 0.08839, 0.6261, 0.1923, 0.6253, 0.177, 0.6253, 0.1761, 0.626, 0.1898, 0.6914, 0.4952, 0.7092, 0.4902, 0.7078, 0.4906, 0.6892, 0.4962, 0.7092, 0.7598, 0.6914, 0.7548, 0.6892, 0.7538, 0.7078, 0.7594, 0.625, 1.0, 0.6274, 0.9441, 0.627, 0.954, 0.6245, 1.012, 0.6487, 0.7186, 0.6385, 0.7059, 0.6369, 0.7028, 0.6463, 0.7156, 0.6261, 0.3252, 0.6274, 0.3059, 0.6277, 0.3027, 0.6263, 0.3227, 0.625, 0.8848, 0.6895, 0.8007, 0.6901, 0.7996, 0.625, 0.8853, 0.6292, 0.2879, 0.6293, 0.2199, 0.6289, 0.2168, 0.6292, 0.2731, 0.625, 0.5884, 0.6265, 0.573, 0.6265, 0.574, 0.625, 0.5884, 0.625, 0.3652, 0.6253, 0.3451, 0.6253, 0.3435, 0.625, 0.3647, 0.6261, 0.9248, 0.6253, 0.9049, 0.6253, 0.9065, 0.6263, 0.9273, 0.6609, 0.5124, 0.6752, 0.5027, 0.6726, 0.5044, 0.6583, 0.5165, 0.6293, 0.2199, 0.6275, 0.2068, 0.6272, 0.2036, 0.6289, 0.2168, 0.6265, 0.677, 0.625, 0.6616, 0.625, 0.6616, 0.6265, 0.676, 0.6261, 0.05774, 0.6275, 0.04322, 0.6272, 0.04643, 0.626, 0.06021, 0.6265, 0.573, 0.6311, 0.5581, 0.6304, 0.5605, 0.6265, 0.574, 0.6253, 0.3451, 0.6261, 0.3252, 0.6263, 0.3227, 0.6253, 0.3435, 0.6609, 0.7376, 0.6487, 0.7186, 0.6463, 0.7156, 0.6583, 0.7335, 0.6274, 0.9441, 0.6261, 0.9248, 0.6263, 0.9273, 0.627, 0.954, 0.6895, 0.8007, 0.7092, 0.7598, 0.7078, 0.7594, 0.6901, 0.7996, 0.6752, 0.5027, 0.6914, 0.4952, 0.6892, 0.4962, 0.6726, 0.5044, 0.6275, 0.2068, 0.6261, 0.1923, 0.626, 0.1898, 0.6272, 0.2036, 0.6253, 0.07295, 0.6261, 0.05774, 0.626, 0.06021, 0.6253, 0.07389, 0.6311, 0.5581, 0.6385, 0.5441, 0.6369, 0.5472, 0.6304, 0.5605, 0.6311, 0.6919, 0.6265, 0.677, 0.6265, 0.676, 0.6304, 0.6895, 0.6275, 0.04322, 0.6293, 0.03014, 0.6289, 0.03323, 0.6272, 0.04643, 0.6752, 0.7473, 0.6609, 0.7376, 0.6583, 0.7335, 0.6726, 0.7456, 0.125, 0.5, 0.125, 0.75, 0.125, 0.75, 0.125, 0.5, 0.5, 0.375, 0.625, 0.375, 0.625, 0.5, 0.5, 0.5, 0.875, 0.75, 0.875, 0.5, 0.875, 0.5, 0.875, 0.75, 0.5, 0.875, 0.625, 0.875, 0.625, 1.0, 0.5, 1.0, 0.25, 0.5, 0.375, 0.5, 0.375, 0.75, 0.25, 0.75, 0.875, 0.5, 0.875, 0.75, 0.875, 0.75, 0.875, 0.5, 0.5, 0.0, 0.625, 0.0, 0.625, 0.25, 0.5, 0.25, 0.5, 0.5, 0.625, 0.5, 0.625, 0.75, 0.5, 0.75, 0.5, 0.75, 0.375, 0.75, 0.375, 0.75, 0.5, 0.75, 0.375, 0.75, 0.375, 0.5, 0.375, 0.5, 0.375, 0.75, 0.5, 0.25, 0.375, 0.25, 0.375, 0.25, 0.5, 0.25, 0.5, 1.0, 0.625, 1.0, 0.625, 1.0, 0.5, 1.0, 0.625, 0.5, 0.625, 0.75, 0.625, 0.75, 0.625, 0.5, 0.5, 0.5, 0.625, 0.5, 0.625, 0.5, 0.5, 0.5, 0.75, 0.5, 0.875, 0.5, 0.875, 0.75, 0.75, 0.75, 0.625, 0.875, 0.625, 0.75, 0.625, 0.75, 0.625, 0.875, 0.625, 0.375, 0.625, 0.25, 0.625, 0.25, 0.625, 0.375, 0.625, 0.75, 0.625, 0.5, 0.625, 0.5, 0.625, 0.75, 0.625, 0.5, 0.625, 0.375, 0.625, 0.375, 0.625, 0.5, 0.625, 1.0, 0.625, 0.875, 0.625, 0.875, 0.625, 1.0, 0.625, 0.5, 0.75, 0.5, 0.75, 0.75, 0.625, 0.75, 0.125, 0.5, 0.25, 0.5, 0.25, 0.75, 0.125, 0.75, 0.5, 0.75, 0.625, 0.75, 0.625, 0.875, 0.5, 0.875, 0.5, 0.25, 0.625, 0.25, 0.625, 0.375, 0.5, 0.375, 0.375, 0.25, 0.5, 0.25, 0.5, 0.375, 0.375, 0.375, 0.375, 0.75, 0.5, 0.75, 0.5, 0.875, 0.375, 0.875, 0.375, 0.5, 0.5, 0.5, 0.5, 0.5, 0.375, 0.5, 0.375, 1.0, 0.5, 1.0, 0.5, 1.0, 0.375, 1.0, 0.625, 0.25, 0.5, 0.25, 0.5, 0.25, 0.625, 0.25, 0.625, 0.75, 0.5, 0.75, 0.5, 0.75, 0.625, 0.75, 0.375, 0.5, 0.5, 0.5, 0.5, 0.75, 0.375, 0.75, 0.375, 0.0, 0.5, 0.0, 0.5, 0.25, 0.375, 0.25, 0.375, 0.875, 0.5, 0.875, 0.5, 1.0, 0.375, 1.0, 0.375, 0.375, 0.5, 0.375, 0.5, 0.5, 0.375, 0.5])
me_cube.materials.append(mat_material)
me_cube.use_mirror_vertex_groups = False
me_cube.update()

# ---- objects
ob_cube = bpy.data.objects.new('Cube', me_cube)
ob_light = bpy.data.objects.new('Light', light_light)
ob_camera = bpy.data.objects.new('Camera', cam_camera)

# ---- transforms, parenting, visibility, modifiers, constraints
ob_cube.location = (0.0, 0.0, 0.0)
ob_cube.lock_rotations_4d = False
ob_cube.empty_display_type = 'ARROWS'
ob_cube.lineart.crease_threshold = 0.0
ob_light.location = (4.076, 1.005, 5.904)
ob_light.rotation_euler = (0.6503, 0.05522, 1.866)
ob_light.lock_rotations_4d = False
ob_light.empty_display_type = 'ARROWS'
ob_light.color = (0.0, 0.0, 0.0, 0.0)
ob_light.lineart.crease_threshold = 0.0
ob_camera.location = (7.359, -6.926, 4.958)
ob_camera.rotation_euler = (1.109, 0.0, 0.8149)
ob_camera.lock_rotations_4d = False
ob_camera.empty_display_type = 'ARROWS'
ob_camera.color = (0.0, 0.0, 0.0, 0.0)
ob_camera.display_type = 'WIRE'
ob_camera.lineart.crease_threshold = 0.0

# ---- collection membership
col_collection.objects.link(ob_cube)
col_collection.objects.link(ob_light)
col_collection.objects.link(ob_camera)

# ---- scene / render settings (as saved in the file)
scene.camera = ob_camera
scene.frame_start = 1; scene.frame_end = 250; scene.frame_set(1)
scene.render.engine = 'BLENDER_EEVEE_NEXT'
bpy.context.view_layer.update()
